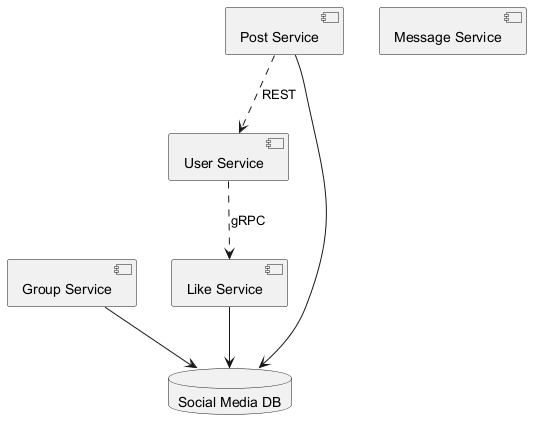

The diagram above was rendered by PlantUML. Its source (embedded in the PNG):
@startuml
skinparam backgroundColor #FFFFFF
skinparam classBackgroundColor #F1F8E9
skinparam classBorderColor #33691E
component "Like Service" as C_LikeService
component "Group Service" as C_GroupService
component "User Service" as C_UserService
component "Message Service" as C_MessageService
component "Post Service" as C_PostService
database "Social Media DB" as DB_social_media
C_LikeService --> DB_social_media
C_GroupService --> DB_social_media
C_PostService --> DB_social_media
C_PostService ..> C_UserService : REST
C_UserService ..> C_LikeService : gRPC
@enduml